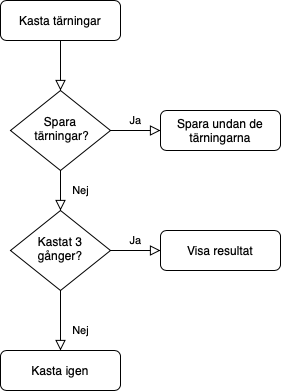

The diagram above was exported from draw.io. Its source (the exported page's mxGraphModel, read from the mxfile embedded in the PNG):
<mxGraphModel dx="946" dy="739" grid="1" gridSize="10" guides="1" tooltips="1" connect="1" arrows="1" fold="1" page="1" pageScale="1" pageWidth="827" pageHeight="1169" math="0" shadow="0">
  <root>
    <mxCell id="WIyWlLk6GJQsqaUBKTNV-0" />
    <mxCell id="WIyWlLk6GJQsqaUBKTNV-1" parent="WIyWlLk6GJQsqaUBKTNV-0" />
    <mxCell id="WIyWlLk6GJQsqaUBKTNV-2" value="" style="rounded=0;html=1;jettySize=auto;orthogonalLoop=1;fontSize=11;endArrow=block;endFill=0;endSize=8;strokeWidth=1;shadow=0;labelBackgroundColor=none;edgeStyle=orthogonalEdgeStyle;" parent="WIyWlLk6GJQsqaUBKTNV-1" source="WIyWlLk6GJQsqaUBKTNV-3" target="WIyWlLk6GJQsqaUBKTNV-6" edge="1">
      <mxGeometry relative="1" as="geometry" />
    </mxCell>
    <mxCell id="WIyWlLk6GJQsqaUBKTNV-3" value="Kasta tärningar" style="rounded=1;whiteSpace=wrap;html=1;fontSize=12;glass=0;strokeWidth=1;shadow=0;" parent="WIyWlLk6GJQsqaUBKTNV-1" vertex="1">
      <mxGeometry x="160" y="80" width="120" height="40" as="geometry" />
    </mxCell>
    <mxCell id="WIyWlLk6GJQsqaUBKTNV-4" value="Nej" style="rounded=0;html=1;jettySize=auto;orthogonalLoop=1;fontSize=11;endArrow=block;endFill=0;endSize=8;strokeWidth=1;shadow=0;labelBackgroundColor=none;edgeStyle=orthogonalEdgeStyle;" parent="WIyWlLk6GJQsqaUBKTNV-1" source="WIyWlLk6GJQsqaUBKTNV-6" target="WIyWlLk6GJQsqaUBKTNV-10" edge="1">
      <mxGeometry y="20" relative="1" as="geometry">
        <mxPoint as="offset" />
      </mxGeometry>
    </mxCell>
    <mxCell id="WIyWlLk6GJQsqaUBKTNV-5" value="Ja" style="edgeStyle=orthogonalEdgeStyle;rounded=0;html=1;jettySize=auto;orthogonalLoop=1;fontSize=11;endArrow=block;endFill=0;endSize=8;strokeWidth=1;shadow=0;labelBackgroundColor=none;" parent="WIyWlLk6GJQsqaUBKTNV-1" source="WIyWlLk6GJQsqaUBKTNV-6" target="WIyWlLk6GJQsqaUBKTNV-7" edge="1">
      <mxGeometry y="10" relative="1" as="geometry">
        <mxPoint as="offset" />
      </mxGeometry>
    </mxCell>
    <mxCell id="WIyWlLk6GJQsqaUBKTNV-6" value="Spara&lt;br&gt;&amp;nbsp;tärningar?" style="rhombus;whiteSpace=wrap;html=1;shadow=0;fontFamily=Helvetica;fontSize=12;align=center;strokeWidth=1;spacing=6;spacingTop=-4;" parent="WIyWlLk6GJQsqaUBKTNV-1" vertex="1">
      <mxGeometry x="170" y="170" width="100" height="80" as="geometry" />
    </mxCell>
    <mxCell id="WIyWlLk6GJQsqaUBKTNV-7" value="Spara undan de tärningarna" style="rounded=1;whiteSpace=wrap;html=1;fontSize=12;glass=0;strokeWidth=1;shadow=0;" parent="WIyWlLk6GJQsqaUBKTNV-1" vertex="1">
      <mxGeometry x="320" y="190" width="120" height="40" as="geometry" />
    </mxCell>
    <mxCell id="WIyWlLk6GJQsqaUBKTNV-8" value="Nej" style="rounded=0;html=1;jettySize=auto;orthogonalLoop=1;fontSize=11;endArrow=block;endFill=0;endSize=8;strokeWidth=1;shadow=0;labelBackgroundColor=none;edgeStyle=orthogonalEdgeStyle;" parent="WIyWlLk6GJQsqaUBKTNV-1" source="WIyWlLk6GJQsqaUBKTNV-10" target="WIyWlLk6GJQsqaUBKTNV-11" edge="1">
      <mxGeometry x="0.3333" y="20" relative="1" as="geometry">
        <mxPoint as="offset" />
      </mxGeometry>
    </mxCell>
    <mxCell id="WIyWlLk6GJQsqaUBKTNV-9" value="Ja" style="edgeStyle=orthogonalEdgeStyle;rounded=0;html=1;jettySize=auto;orthogonalLoop=1;fontSize=11;endArrow=block;endFill=0;endSize=8;strokeWidth=1;shadow=0;labelBackgroundColor=none;" parent="WIyWlLk6GJQsqaUBKTNV-1" source="WIyWlLk6GJQsqaUBKTNV-10" target="WIyWlLk6GJQsqaUBKTNV-12" edge="1">
      <mxGeometry y="10" relative="1" as="geometry">
        <mxPoint as="offset" />
      </mxGeometry>
    </mxCell>
    <mxCell id="WIyWlLk6GJQsqaUBKTNV-10" value="Kastat 3 gånger?" style="rhombus;whiteSpace=wrap;html=1;shadow=0;fontFamily=Helvetica;fontSize=12;align=center;strokeWidth=1;spacing=6;spacingTop=-4;" parent="WIyWlLk6GJQsqaUBKTNV-1" vertex="1">
      <mxGeometry x="170" y="290" width="100" height="80" as="geometry" />
    </mxCell>
    <mxCell id="WIyWlLk6GJQsqaUBKTNV-11" value="Kasta igen" style="rounded=1;whiteSpace=wrap;html=1;fontSize=12;glass=0;strokeWidth=1;shadow=0;" parent="WIyWlLk6GJQsqaUBKTNV-1" vertex="1">
      <mxGeometry x="160" y="430" width="120" height="40" as="geometry" />
    </mxCell>
    <mxCell id="WIyWlLk6GJQsqaUBKTNV-12" value="Visa resultat" style="rounded=1;whiteSpace=wrap;html=1;fontSize=12;glass=0;strokeWidth=1;shadow=0;" parent="WIyWlLk6GJQsqaUBKTNV-1" vertex="1">
      <mxGeometry x="320" y="310" width="120" height="40" as="geometry" />
    </mxCell>
  </root>
</mxGraphModel>